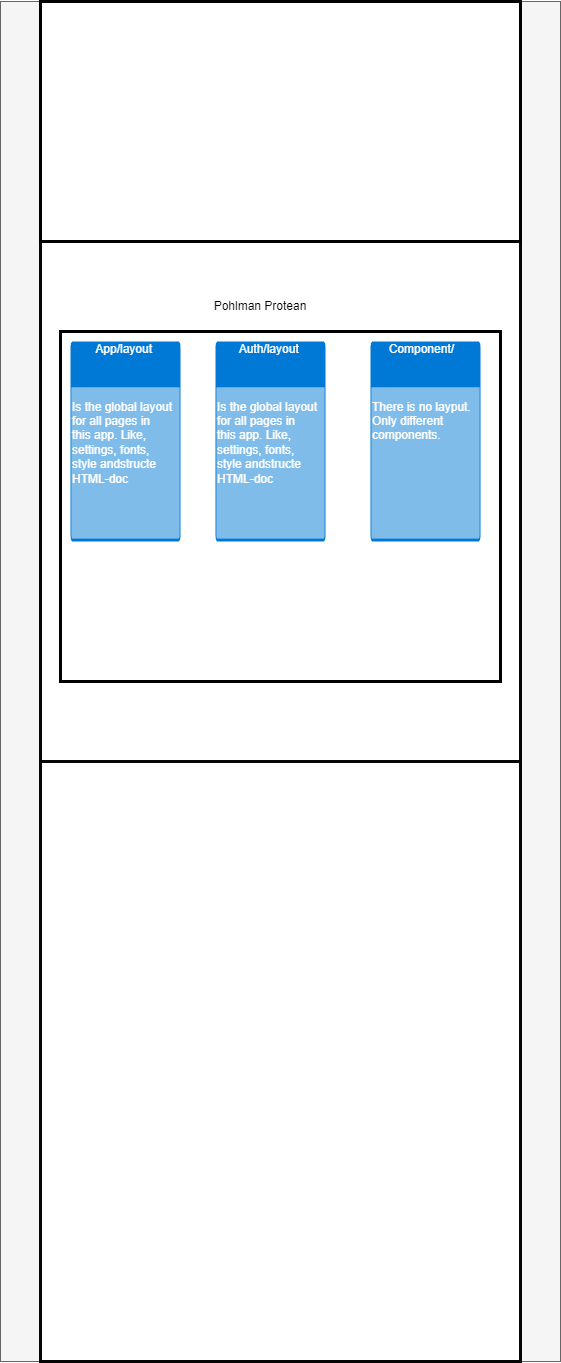

The diagram above was exported from draw.io. Its source (the exported page's mxGraphModel, read from the mxfile embedded in the PNG):
<mxGraphModel dx="595" dy="2203" grid="1" gridSize="10" guides="1" tooltips="1" connect="1" arrows="1" fold="1" page="1" pageScale="1" pageWidth="850" pageHeight="1100" math="0" shadow="0">
  <root>
    <mxCell id="0" />
    <mxCell id="1" parent="0" />
    <mxCell id="35" value="" style="whiteSpace=wrap;html=1;fillStyle=solid;fontSize=11;fillColor=#f5f5f5;fontColor=#333333;strokeColor=#666666;" parent="1" vertex="1">
      <mxGeometry width="560" height="1360" as="geometry" />
    </mxCell>
    <mxCell id="36" value="" style="whiteSpace=wrap;html=1;fillStyle=solid;strokeColor=#050505;strokeWidth=3;fontSize=11;" parent="1" vertex="1">
      <mxGeometry x="80" y="270" width="410" height="470" as="geometry" />
    </mxCell>
    <mxCell id="2" value="" style="whiteSpace=wrap;html=1;strokeWidth=3;strokeColor=#050505;" parent="1" vertex="1">
      <mxGeometry x="40" y="240" width="480" height="520" as="geometry" />
    </mxCell>
    <mxCell id="3" value="" style="whiteSpace=wrap;html=1;strokeWidth=3;" parent="1" vertex="1">
      <mxGeometry x="60" y="330" width="440" height="350" as="geometry" />
    </mxCell>
    <mxCell id="4" value="Pohlman Protean" style="text;strokeColor=none;align=center;fillColor=none;html=1;verticalAlign=middle;whiteSpace=wrap;rounded=0;strokeWidth=3;" parent="1" vertex="1">
      <mxGeometry x="195" y="290" width="130" height="30" as="geometry" />
    </mxCell>
    <mxCell id="8" value="" style="whiteSpace=wrap;html=1;strokeColor=#050505;strokeWidth=3;" parent="1" vertex="1">
      <mxGeometry x="40" y="760" width="480" height="600" as="geometry" />
    </mxCell>
    <mxCell id="29" value="" style="whiteSpace=wrap;html=1;fillStyle=solid;strokeWidth=3;strokeColor=#000000;" parent="1" vertex="1">
      <mxGeometry x="40" width="480" height="240" as="geometry" />
    </mxCell>
    <mxCell id="37" value="&lt;div style=&quot;text-align: center;&quot;&gt;&lt;span style=&quot;background-color: initial;&quot;&gt;App/layout&lt;/span&gt;&lt;/div&gt;&lt;br&gt;&lt;br&gt;&lt;br&gt;&lt;div style=&quot;&quot;&gt;&lt;span style=&quot;background-color: initial;&quot;&gt;Is the global layout&amp;nbsp;&lt;/span&gt;&lt;/div&gt;&lt;div style=&quot;&quot;&gt;&lt;span style=&quot;background-color: initial;&quot;&gt;for all pages in&lt;/span&gt;&lt;/div&gt;&lt;div style=&quot;&quot;&gt;&lt;span style=&quot;background-color: initial;&quot;&gt;this app. Like,&amp;nbsp;&lt;/span&gt;&lt;/div&gt;&lt;div style=&quot;&quot;&gt;&lt;span style=&quot;background-color: initial;&quot;&gt;settings, fonts, &lt;br&gt;style andstructe&amp;nbsp;&lt;/span&gt;&lt;/div&gt;&lt;div style=&quot;&quot;&gt;&lt;span style=&quot;background-color: initial;&quot;&gt;HTML-doc&lt;/span&gt;&lt;/div&gt;" style="html=1;strokeColor=none;fillColor=#0079D6;labelPosition=center;verticalLabelPosition=middle;verticalAlign=top;align=left;fontSize=12;outlineConnect=0;spacingTop=-6;fontColor=#FFFFFF;sketch=0;shape=mxgraph.sitemap.page;" vertex="1" parent="1">
      <mxGeometry x="70" y="340" width="110" height="200" as="geometry" />
    </mxCell>
    <mxCell id="39" value="&lt;div style=&quot;text-align: center;&quot;&gt;&lt;span style=&quot;background-color: initial;&quot;&gt;Auth/layout&lt;/span&gt;&lt;/div&gt;&lt;br&gt;&lt;br&gt;&lt;br&gt;&lt;div style=&quot;&quot;&gt;&lt;span style=&quot;background-color: initial;&quot;&gt;Is the global layout&amp;nbsp;&lt;/span&gt;&lt;/div&gt;&lt;div style=&quot;&quot;&gt;&lt;span style=&quot;background-color: initial;&quot;&gt;for all pages in&lt;/span&gt;&lt;/div&gt;&lt;div style=&quot;&quot;&gt;&lt;span style=&quot;background-color: initial;&quot;&gt;this app. Like,&amp;nbsp;&lt;/span&gt;&lt;/div&gt;&lt;div style=&quot;&quot;&gt;&lt;span style=&quot;background-color: initial;&quot;&gt;settings, fonts, &lt;br&gt;style andstructe&amp;nbsp;&lt;/span&gt;&lt;/div&gt;&lt;div style=&quot;&quot;&gt;&lt;span style=&quot;background-color: initial;&quot;&gt;HTML-doc&lt;/span&gt;&lt;/div&gt;" style="html=1;strokeColor=none;fillColor=#0079D6;labelPosition=center;verticalLabelPosition=middle;verticalAlign=top;align=left;fontSize=12;outlineConnect=0;spacingTop=-6;fontColor=#FFFFFF;sketch=0;shape=mxgraph.sitemap.page;" vertex="1" parent="1">
      <mxGeometry x="215" y="340" width="110" height="200" as="geometry" />
    </mxCell>
    <mxCell id="40" value="&lt;div style=&quot;text-align: center;&quot;&gt;&lt;span style=&quot;background-color: initial;&quot;&gt;Component/&lt;/span&gt;&lt;/div&gt;&lt;br&gt;&lt;br&gt;&lt;br&gt;&lt;div style=&quot;&quot;&gt;There is no layput.&lt;br&gt;Only different&lt;/div&gt;&lt;div style=&quot;&quot;&gt;components.&lt;/div&gt;" style="html=1;strokeColor=none;fillColor=#0079D6;labelPosition=center;verticalLabelPosition=middle;verticalAlign=top;align=left;fontSize=12;outlineConnect=0;spacingTop=-6;fontColor=#FFFFFF;sketch=0;shape=mxgraph.sitemap.page;" vertex="1" parent="1">
      <mxGeometry x="370" y="340" width="110" height="200" as="geometry" />
    </mxCell>
  </root>
</mxGraphModel>